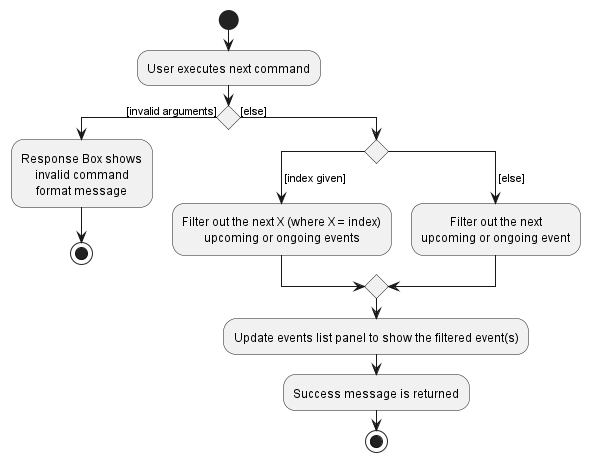

The diagram above was rendered by PlantUML. Its source (embedded in the PNG):
@startuml
skinparam defaultTextAlignment center
start
:User executes next command;

'Since the beta syntax does not support placing the condition outside the
'diamond we place it as the true branch instead.

if () then ([invalid arguments])
    :Response Box shows
    invalid command
    format message;
stop
else ([else])
switch ()
case ( [index given])
    :Filter out the next X (where X = index)
    upcoming or ongoing events;
case ( [else])
    :Filter out the next
    upcoming or ongoing event;

endswitch
:Update events list panel to show the filtered event(s);
:Success message is returned;
stop
@enduml